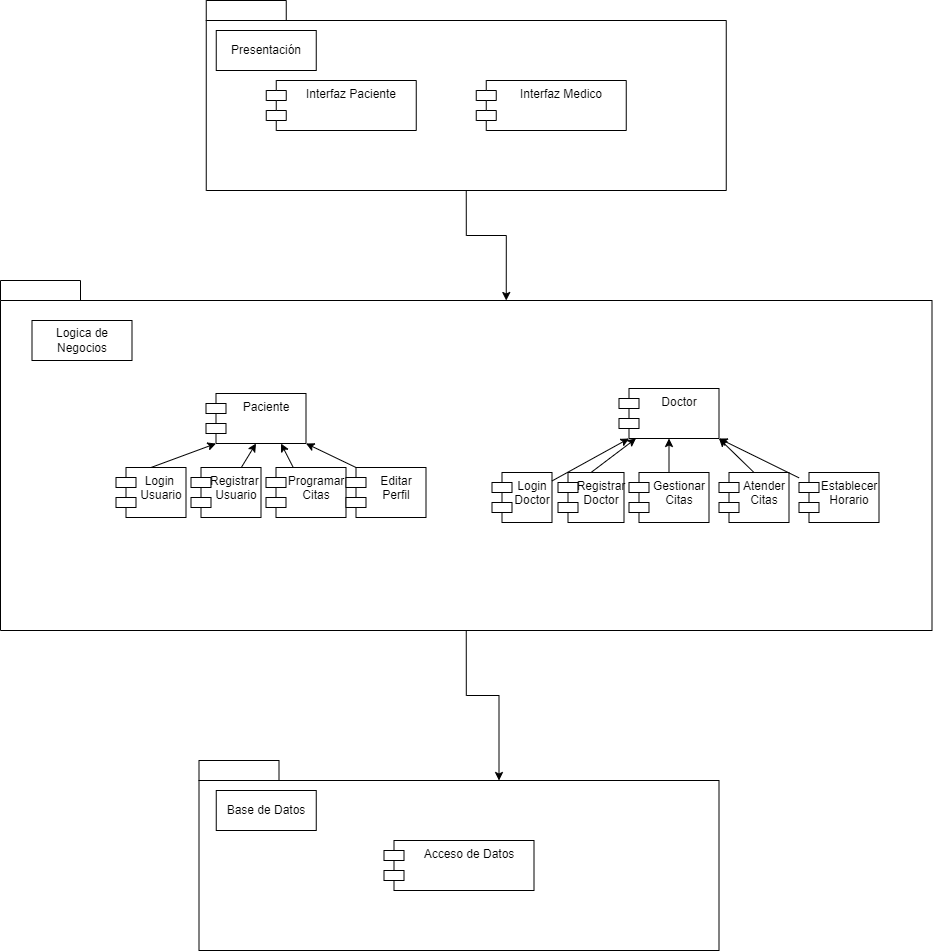

The diagram above was exported from draw.io. Its source (the exported page's mxGraphModel, read from the mxfile embedded in the PNG):
<mxGraphModel dx="1036" dy="606" grid="1" gridSize="10" guides="1" tooltips="1" connect="1" arrows="1" fold="1" page="1" pageScale="1" pageWidth="827" pageHeight="1169" math="0" shadow="0">
  <root>
    <mxCell id="0" />
    <mxCell id="1" parent="0" />
    <mxCell id="rZOC2zSVfsiS3KZkqS-d-1" value="" style="shape=folder;fontStyle=1;spacingTop=10;tabWidth=80;tabHeight=20;tabPosition=left;html=1;whiteSpace=wrap;" parent="1" vertex="1">
      <mxGeometry x="369.75" y="10" width="520" height="190" as="geometry" />
    </mxCell>
    <mxCell id="rZOC2zSVfsiS3KZkqS-d-2" value="Interfaz Paciente" style="shape=module;align=left;spacingLeft=20;align=center;verticalAlign=top;whiteSpace=wrap;html=1;" parent="1" vertex="1">
      <mxGeometry x="429.75" y="90" width="150" height="50" as="geometry" />
    </mxCell>
    <mxCell id="rZOC2zSVfsiS3KZkqS-d-3" value="Interfaz Medico" style="shape=module;align=left;spacingLeft=20;align=center;verticalAlign=top;whiteSpace=wrap;html=1;" parent="1" vertex="1">
      <mxGeometry x="639.75" y="90" width="150" height="50" as="geometry" />
    </mxCell>
    <mxCell id="rZOC2zSVfsiS3KZkqS-d-4" value="" style="shape=folder;fontStyle=1;spacingTop=10;tabWidth=80;tabHeight=20;tabPosition=left;html=1;whiteSpace=wrap;" parent="1" vertex="1">
      <mxGeometry x="164" y="290" width="931.5" height="350" as="geometry" />
    </mxCell>
    <mxCell id="rZOC2zSVfsiS3KZkqS-d-8" value="" style="shape=folder;fontStyle=1;spacingTop=10;tabWidth=80;tabHeight=20;tabPosition=left;html=1;whiteSpace=wrap;" parent="1" vertex="1">
      <mxGeometry x="362.5" y="770" width="520" height="190" as="geometry" />
    </mxCell>
    <mxCell id="rZOC2zSVfsiS3KZkqS-d-9" value="Acceso de Datos" style="shape=module;align=left;spacingLeft=20;align=center;verticalAlign=top;whiteSpace=wrap;html=1;" parent="1" vertex="1">
      <mxGeometry x="547.5" y="850" width="150" height="50" as="geometry" />
    </mxCell>
    <mxCell id="rZOC2zSVfsiS3KZkqS-d-11" value="Presentación" style="rounded=0;whiteSpace=wrap;html=1;" parent="1" vertex="1">
      <mxGeometry x="379.75" y="40" width="100" height="40" as="geometry" />
    </mxCell>
    <mxCell id="rZOC2zSVfsiS3KZkqS-d-12" value="Logica de Negocios" style="rounded=0;whiteSpace=wrap;html=1;" parent="1" vertex="1">
      <mxGeometry x="195.5" y="330" width="100" height="40" as="geometry" />
    </mxCell>
    <mxCell id="rZOC2zSVfsiS3KZkqS-d-14" value="Paciente" style="shape=module;align=left;spacingLeft=20;align=center;verticalAlign=top;whiteSpace=wrap;html=1;" parent="1" vertex="1">
      <mxGeometry x="369.5" y="403" width="100" height="50" as="geometry" />
    </mxCell>
    <mxCell id="rZOC2zSVfsiS3KZkqS-d-15" value="Login&amp;nbsp;&lt;div&gt;Usuario&lt;/div&gt;" style="shape=module;align=left;spacingLeft=20;align=center;verticalAlign=top;whiteSpace=wrap;html=1;" parent="1" vertex="1">
      <mxGeometry x="279.5" y="477" width="70" height="50" as="geometry" />
    </mxCell>
    <mxCell id="rZOC2zSVfsiS3KZkqS-d-16" style="rounded=0;orthogonalLoop=1;jettySize=auto;html=1;entryX=0.5;entryY=1;entryDx=0;entryDy=0;" parent="1" source="rZOC2zSVfsiS3KZkqS-d-17" target="rZOC2zSVfsiS3KZkqS-d-14" edge="1">
      <mxGeometry relative="1" as="geometry" />
    </mxCell>
    <mxCell id="rZOC2zSVfsiS3KZkqS-d-17" value="Registrar&amp;nbsp;&lt;div&gt;Usuario&lt;/div&gt;" style="shape=module;align=left;spacingLeft=20;align=center;verticalAlign=top;whiteSpace=wrap;html=1;" parent="1" vertex="1">
      <mxGeometry x="354.5" y="477" width="70" height="50" as="geometry" />
    </mxCell>
    <mxCell id="rZOC2zSVfsiS3KZkqS-d-18" style="rounded=0;orthogonalLoop=1;jettySize=auto;html=1;entryX=0.75;entryY=1;entryDx=0;entryDy=0;" parent="1" source="rZOC2zSVfsiS3KZkqS-d-19" target="rZOC2zSVfsiS3KZkqS-d-14" edge="1">
      <mxGeometry relative="1" as="geometry">
        <mxPoint x="409.5" y="453" as="targetPoint" />
      </mxGeometry>
    </mxCell>
    <mxCell id="rZOC2zSVfsiS3KZkqS-d-19" value="Programar&lt;div&gt;Citas&lt;/div&gt;" style="shape=module;align=left;spacingLeft=20;align=center;verticalAlign=top;whiteSpace=wrap;html=1;" parent="1" vertex="1">
      <mxGeometry x="429.5" y="477" width="80" height="50" as="geometry" />
    </mxCell>
    <mxCell id="rZOC2zSVfsiS3KZkqS-d-20" value="Doctor" style="shape=module;align=left;spacingLeft=20;align=center;verticalAlign=top;whiteSpace=wrap;html=1;" parent="1" vertex="1">
      <mxGeometry x="782.5" y="398" width="100" height="50" as="geometry" />
    </mxCell>
    <mxCell id="rZOC2zSVfsiS3KZkqS-d-21" value="Login&lt;div&gt;Doctor&lt;/div&gt;" style="shape=module;align=left;spacingLeft=20;align=center;verticalAlign=top;whiteSpace=wrap;html=1;" parent="1" vertex="1">
      <mxGeometry x="655.5" y="482" width="60" height="50" as="geometry" />
    </mxCell>
    <mxCell id="rZOC2zSVfsiS3KZkqS-d-22" style="rounded=0;orthogonalLoop=1;jettySize=auto;html=1;exitX=0.5;exitY=0;exitDx=0;exitDy=0;" parent="1" source="rZOC2zSVfsiS3KZkqS-d-23" target="rZOC2zSVfsiS3KZkqS-d-20" edge="1">
      <mxGeometry relative="1" as="geometry" />
    </mxCell>
    <mxCell id="rZOC2zSVfsiS3KZkqS-d-23" value="Registrar&lt;div&gt;Doctor&lt;/div&gt;" style="shape=module;align=left;spacingLeft=20;align=center;verticalAlign=top;whiteSpace=wrap;html=1;" parent="1" vertex="1">
      <mxGeometry x="721.5" y="482" width="66" height="50" as="geometry" />
    </mxCell>
    <mxCell id="rZOC2zSVfsiS3KZkqS-d-24" style="rounded=0;orthogonalLoop=1;jettySize=auto;html=1;entryX=0.5;entryY=1;entryDx=0;entryDy=0;" parent="1" source="rZOC2zSVfsiS3KZkqS-d-25" target="rZOC2zSVfsiS3KZkqS-d-20" edge="1">
      <mxGeometry relative="1" as="geometry" />
    </mxCell>
    <mxCell id="rZOC2zSVfsiS3KZkqS-d-25" value="Gestionar Citas" style="shape=module;align=left;spacingLeft=20;align=center;verticalAlign=top;whiteSpace=wrap;html=1;" parent="1" vertex="1">
      <mxGeometry x="792.5" y="482" width="80" height="50" as="geometry" />
    </mxCell>
    <mxCell id="rZOC2zSVfsiS3KZkqS-d-26" style="rounded=0;orthogonalLoop=1;jettySize=auto;html=1;exitX=0.5;exitY=0;exitDx=0;exitDy=0;entryX=1;entryY=1;entryDx=0;entryDy=0;" parent="1" source="rZOC2zSVfsiS3KZkqS-d-27" target="rZOC2zSVfsiS3KZkqS-d-20" edge="1">
      <mxGeometry relative="1" as="geometry" />
    </mxCell>
    <mxCell id="rZOC2zSVfsiS3KZkqS-d-27" value="Atender&lt;div&gt;Citas&lt;/div&gt;" style="shape=module;align=left;spacingLeft=20;align=center;verticalAlign=top;whiteSpace=wrap;html=1;" parent="1" vertex="1">
      <mxGeometry x="882.5" y="482" width="70" height="50" as="geometry" />
    </mxCell>
    <mxCell id="rZOC2zSVfsiS3KZkqS-d-28" style="rounded=0;orthogonalLoop=1;jettySize=auto;html=1;entryX=1;entryY=1;entryDx=0;entryDy=0;" parent="1" source="rZOC2zSVfsiS3KZkqS-d-29" target="rZOC2zSVfsiS3KZkqS-d-20" edge="1">
      <mxGeometry relative="1" as="geometry" />
    </mxCell>
    <mxCell id="rZOC2zSVfsiS3KZkqS-d-29" value="Establecer Horario" style="shape=module;align=left;spacingLeft=20;align=center;verticalAlign=top;whiteSpace=wrap;html=1;" parent="1" vertex="1">
      <mxGeometry x="962.5" y="482" width="80" height="50" as="geometry" />
    </mxCell>
    <mxCell id="rZOC2zSVfsiS3KZkqS-d-30" style="rounded=0;orthogonalLoop=1;jettySize=auto;html=1;entryX=0;entryY=1;entryDx=10;entryDy=0;entryPerimeter=0;" parent="1" source="rZOC2zSVfsiS3KZkqS-d-21" target="rZOC2zSVfsiS3KZkqS-d-20" edge="1">
      <mxGeometry relative="1" as="geometry" />
    </mxCell>
    <mxCell id="rZOC2zSVfsiS3KZkqS-d-31" style="rounded=0;orthogonalLoop=1;jettySize=auto;html=1;exitX=0.5;exitY=0;exitDx=0;exitDy=0;entryX=0;entryY=1;entryDx=10;entryDy=0;entryPerimeter=0;" parent="1" source="rZOC2zSVfsiS3KZkqS-d-15" target="rZOC2zSVfsiS3KZkqS-d-14" edge="1">
      <mxGeometry relative="1" as="geometry" />
    </mxCell>
    <mxCell id="rZOC2zSVfsiS3KZkqS-d-32" style="rounded=0;orthogonalLoop=1;jettySize=auto;html=1;entryX=1;entryY=1;entryDx=0;entryDy=0;exitX=0;exitY=0;exitDx=10;exitDy=0;exitPerimeter=0;" parent="1" source="rZOC2zSVfsiS3KZkqS-d-33" target="rZOC2zSVfsiS3KZkqS-d-14" edge="1">
      <mxGeometry relative="1" as="geometry" />
    </mxCell>
    <mxCell id="rZOC2zSVfsiS3KZkqS-d-33" value="Editar&lt;div&gt;Perfil&lt;/div&gt;" style="shape=module;align=left;spacingLeft=20;align=center;verticalAlign=top;whiteSpace=wrap;html=1;" parent="1" vertex="1">
      <mxGeometry x="509.5" y="477" width="80" height="50" as="geometry" />
    </mxCell>
    <mxCell id="rZOC2zSVfsiS3KZkqS-d-34" style="edgeStyle=orthogonalEdgeStyle;rounded=0;orthogonalLoop=1;jettySize=auto;html=1;exitX=0.5;exitY=1;exitDx=0;exitDy=0;exitPerimeter=0;entryX=0;entryY=0;entryDx=505.75;entryDy=20;entryPerimeter=0;" parent="1" source="rZOC2zSVfsiS3KZkqS-d-1" target="rZOC2zSVfsiS3KZkqS-d-4" edge="1">
      <mxGeometry relative="1" as="geometry" />
    </mxCell>
    <mxCell id="rZOC2zSVfsiS3KZkqS-d-35" value="Base de Datos" style="rounded=0;whiteSpace=wrap;html=1;" parent="1" vertex="1">
      <mxGeometry x="379.75" y="800" width="100" height="40" as="geometry" />
    </mxCell>
    <mxCell id="rZOC2zSVfsiS3KZkqS-d-36" style="edgeStyle=orthogonalEdgeStyle;rounded=0;orthogonalLoop=1;jettySize=auto;html=1;exitX=0.5;exitY=1;exitDx=0;exitDy=0;exitPerimeter=0;entryX=0;entryY=0;entryDx=300;entryDy=20;entryPerimeter=0;" parent="1" source="rZOC2zSVfsiS3KZkqS-d-4" target="rZOC2zSVfsiS3KZkqS-d-8" edge="1">
      <mxGeometry relative="1" as="geometry" />
    </mxCell>
  </root>
</mxGraphModel>